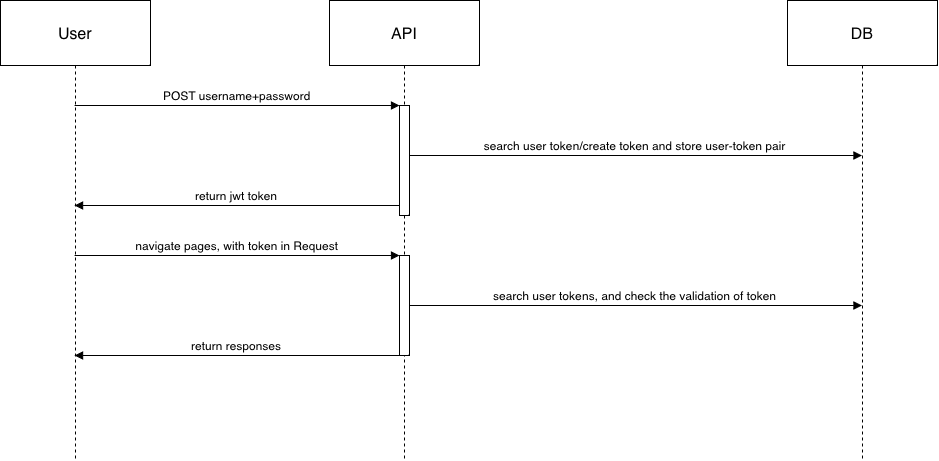

The diagram above was exported from draw.io. Its source (the exported page's mxGraphModel, read from the mxfile embedded in the PNG):
<mxGraphModel dx="1049" dy="1140" grid="0" gridSize="10" guides="1" tooltips="1" connect="1" arrows="1" fold="1" page="0" pageScale="1" pageWidth="827" pageHeight="1169" math="0" shadow="0">
  <root>
    <mxCell id="0" />
    <mxCell id="1" parent="0" />
    <mxCell id="72dQuuOYhYTJGLAvHt9G-23" value="User" style="shape=umlLifeline;perimeter=lifelinePerimeter;whiteSpace=wrap;container=1;dropTarget=0;collapsible=0;recursiveResize=0;outlineConnect=0;portConstraint=eastwest;newEdgeStyle={&quot;edgeStyle&quot;:&quot;elbowEdgeStyle&quot;,&quot;elbow&quot;:&quot;vertical&quot;,&quot;curved&quot;:0,&quot;rounded&quot;:0};size=65;fontSize=16;" vertex="1" parent="1">
      <mxGeometry x="107" y="20" width="150" height="460" as="geometry" />
    </mxCell>
    <mxCell id="72dQuuOYhYTJGLAvHt9G-24" value="API" style="shape=umlLifeline;perimeter=lifelinePerimeter;whiteSpace=wrap;container=1;dropTarget=0;collapsible=0;recursiveResize=0;outlineConnect=0;portConstraint=eastwest;newEdgeStyle={&quot;edgeStyle&quot;:&quot;elbowEdgeStyle&quot;,&quot;elbow&quot;:&quot;vertical&quot;,&quot;curved&quot;:0,&quot;rounded&quot;:0};size=65;fontSize=16;" vertex="1" parent="1">
      <mxGeometry x="436" y="20" width="150" height="460" as="geometry" />
    </mxCell>
    <mxCell id="72dQuuOYhYTJGLAvHt9G-25" value="" style="points=[];perimeter=orthogonalPerimeter;outlineConnect=0;targetShapes=umlLifeline;portConstraint=eastwest;newEdgeStyle={&quot;edgeStyle&quot;:&quot;elbowEdgeStyle&quot;,&quot;elbow&quot;:&quot;vertical&quot;,&quot;curved&quot;:0,&quot;rounded&quot;:0};fontSize=16;" vertex="1" parent="72dQuuOYhYTJGLAvHt9G-24">
      <mxGeometry x="70" y="105" width="10" height="110" as="geometry" />
    </mxCell>
    <mxCell id="72dQuuOYhYTJGLAvHt9G-26" value="" style="points=[];perimeter=orthogonalPerimeter;outlineConnect=0;targetShapes=umlLifeline;portConstraint=eastwest;newEdgeStyle={&quot;edgeStyle&quot;:&quot;elbowEdgeStyle&quot;,&quot;elbow&quot;:&quot;vertical&quot;,&quot;curved&quot;:0,&quot;rounded&quot;:0};fontSize=16;" vertex="1" parent="72dQuuOYhYTJGLAvHt9G-24">
      <mxGeometry x="70" y="255" width="10" height="100" as="geometry" />
    </mxCell>
    <mxCell id="72dQuuOYhYTJGLAvHt9G-27" value="DB" style="shape=umlLifeline;perimeter=lifelinePerimeter;whiteSpace=wrap;container=1;dropTarget=0;collapsible=0;recursiveResize=0;outlineConnect=0;portConstraint=eastwest;newEdgeStyle={&quot;edgeStyle&quot;:&quot;elbowEdgeStyle&quot;,&quot;elbow&quot;:&quot;vertical&quot;,&quot;curved&quot;:0,&quot;rounded&quot;:0};size=65;fontSize=16;" vertex="1" parent="1">
      <mxGeometry x="894" y="20" width="150" height="460" as="geometry" />
    </mxCell>
    <mxCell id="72dQuuOYhYTJGLAvHt9G-28" value="POST username+password" style="verticalAlign=bottom;endArrow=block;edgeStyle=elbowEdgeStyle;elbow=vertical;curved=0;rounded=0;fontSize=12;" edge="1" parent="1" source="72dQuuOYhYTJGLAvHt9G-23" target="72dQuuOYhYTJGLAvHt9G-25">
      <mxGeometry relative="1" as="geometry">
        <Array as="points">
          <mxPoint x="357" y="125" />
        </Array>
      </mxGeometry>
    </mxCell>
    <mxCell id="72dQuuOYhYTJGLAvHt9G-29" value="search user token/create token and store user-token pair" style="verticalAlign=bottom;endArrow=block;edgeStyle=elbowEdgeStyle;elbow=vertical;curved=0;rounded=0;fontSize=12;" edge="1" parent="1" source="72dQuuOYhYTJGLAvHt9G-25" target="72dQuuOYhYTJGLAvHt9G-27">
      <mxGeometry relative="1" as="geometry">
        <Array as="points">
          <mxPoint x="753" y="175" />
        </Array>
      </mxGeometry>
    </mxCell>
    <mxCell id="72dQuuOYhYTJGLAvHt9G-30" value="return jwt token" style="verticalAlign=bottom;endArrow=block;edgeStyle=elbowEdgeStyle;elbow=vertical;curved=0;rounded=0;fontSize=12;" edge="1" parent="1" source="72dQuuOYhYTJGLAvHt9G-25" target="72dQuuOYhYTJGLAvHt9G-23">
      <mxGeometry relative="1" as="geometry">
        <Array as="points">
          <mxPoint x="354" y="225" />
        </Array>
      </mxGeometry>
    </mxCell>
    <mxCell id="72dQuuOYhYTJGLAvHt9G-31" value="navigate pages, with token in Request" style="verticalAlign=bottom;endArrow=block;edgeStyle=elbowEdgeStyle;elbow=vertical;curved=0;rounded=0;fontSize=12;" edge="1" parent="1" source="72dQuuOYhYTJGLAvHt9G-23" target="72dQuuOYhYTJGLAvHt9G-26">
      <mxGeometry relative="1" as="geometry">
        <Array as="points">
          <mxPoint x="357" y="275" />
        </Array>
      </mxGeometry>
    </mxCell>
    <mxCell id="72dQuuOYhYTJGLAvHt9G-32" value="search user tokens, and check the validation of token" style="verticalAlign=bottom;endArrow=block;edgeStyle=elbowEdgeStyle;elbow=vertical;curved=0;rounded=0;fontSize=12;" edge="1" parent="1" source="72dQuuOYhYTJGLAvHt9G-26" target="72dQuuOYhYTJGLAvHt9G-27">
      <mxGeometry relative="1" as="geometry">
        <Array as="points">
          <mxPoint x="750" y="325" />
        </Array>
      </mxGeometry>
    </mxCell>
    <mxCell id="72dQuuOYhYTJGLAvHt9G-33" value="return responses" style="verticalAlign=bottom;endArrow=block;edgeStyle=elbowEdgeStyle;elbow=vertical;curved=0;rounded=0;fontSize=12;" edge="1" parent="1" source="72dQuuOYhYTJGLAvHt9G-26" target="72dQuuOYhYTJGLAvHt9G-23">
      <mxGeometry relative="1" as="geometry">
        <Array as="points">
          <mxPoint x="354" y="375" />
        </Array>
      </mxGeometry>
    </mxCell>
  </root>
</mxGraphModel>